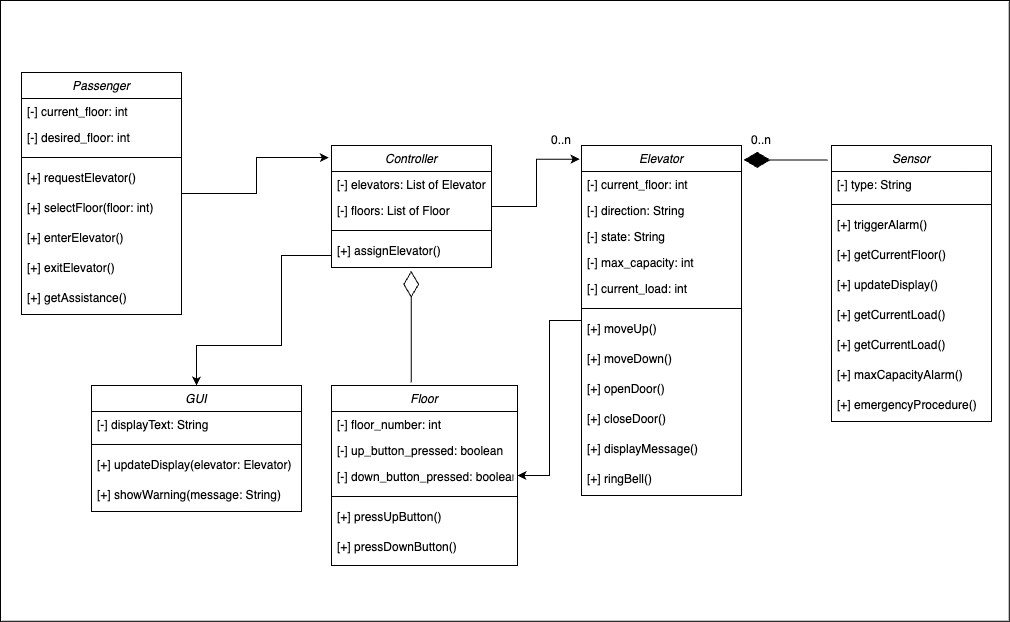

The diagram above was exported from draw.io. Its source (the exported page's mxGraphModel, read from the mxfile embedded in the PNG):
<mxGraphModel dx="1574" dy="898" grid="1" gridSize="10" guides="1" tooltips="1" connect="1" arrows="1" fold="1" page="1" pageScale="1" pageWidth="827" pageHeight="1169" background="#ffffff" math="0" shadow="0">
  <root>
    <mxCell id="0" />
    <mxCell id="1" parent="0" />
    <mxCell id="2" value="" style="rounded=0;whiteSpace=wrap;html=1;" vertex="1" parent="1">
      <mxGeometry x="80" y="480" width="1008.75" height="620.77" as="geometry" />
    </mxCell>
    <mxCell id="3" style="edgeStyle=orthogonalEdgeStyle;rounded=0;orthogonalLoop=1;jettySize=auto;html=1;fillColor=none;" edge="1" source="4" target="42" parent="1">
      <mxGeometry relative="1" as="geometry" />
    </mxCell>
    <mxCell id="4" value="Elevator" style="swimlane;fontStyle=2;align=center;verticalAlign=top;childLayout=stackLayout;horizontal=1;startSize=26;horizontalStack=0;resizeParent=1;resizeLast=0;collapsible=1;marginBottom=0;rounded=0;shadow=0;strokeWidth=1;fillColor=none;" vertex="1" parent="1">
      <mxGeometry x="661" y="625" width="160" height="350" as="geometry">
        <mxRectangle x="230" y="140" width="160" height="26" as="alternateBounds" />
      </mxGeometry>
    </mxCell>
    <mxCell id="5" value="[-] current_floor: int" style="text;align=left;verticalAlign=top;spacingLeft=4;spacingRight=4;overflow=hidden;rotatable=0;points=[[0,0.5],[1,0.5]];portConstraint=eastwest;fillColor=none;" vertex="1" parent="4">
      <mxGeometry y="26" width="160" height="26" as="geometry" />
    </mxCell>
    <mxCell id="6" value="[-] direction: String" style="text;align=left;verticalAlign=top;spacingLeft=4;spacingRight=4;overflow=hidden;rotatable=0;points=[[0,0.5],[1,0.5]];portConstraint=eastwest;rounded=0;shadow=0;html=0;fillColor=none;" vertex="1" parent="4">
      <mxGeometry y="52" width="160" height="26" as="geometry" />
    </mxCell>
    <mxCell id="7" value="[-] state: String" style="text;align=left;verticalAlign=top;spacingLeft=4;spacingRight=4;overflow=hidden;rotatable=0;points=[[0,0.5],[1,0.5]];portConstraint=eastwest;rounded=0;shadow=0;html=0;fillColor=none;" vertex="1" parent="4">
      <mxGeometry y="78" width="160" height="26" as="geometry" />
    </mxCell>
    <mxCell id="8" value="[-] max_capacity: int" style="text;align=left;verticalAlign=top;spacingLeft=4;spacingRight=4;overflow=hidden;rotatable=0;points=[[0,0.5],[1,0.5]];portConstraint=eastwest;rounded=0;shadow=0;html=0;fillColor=none;" vertex="1" parent="4">
      <mxGeometry y="104" width="160" height="26" as="geometry" />
    </mxCell>
    <mxCell id="9" value="[-] current_load: int" style="text;align=left;verticalAlign=top;spacingLeft=4;spacingRight=4;overflow=hidden;rotatable=0;points=[[0,0.5],[1,0.5]];portConstraint=eastwest;rounded=0;shadow=0;html=0;fillColor=none;" vertex="1" parent="4">
      <mxGeometry y="130" width="160" height="26" as="geometry" />
    </mxCell>
    <mxCell id="10" value="" style="line;html=1;strokeWidth=1;align=left;verticalAlign=middle;spacingTop=-1;spacingLeft=3;spacingRight=3;rotatable=0;labelPosition=right;points=[];portConstraint=eastwest;fillColor=none;" vertex="1" parent="4">
      <mxGeometry y="156" width="160" height="14" as="geometry" />
    </mxCell>
    <mxCell id="11" value="[+] moveUp()" style="text;align=left;verticalAlign=top;spacingLeft=4;spacingRight=4;overflow=hidden;rotatable=0;points=[[0,0.5],[1,0.5]];portConstraint=eastwest;fillColor=none;" vertex="1" parent="4">
      <mxGeometry y="170" width="160" height="30" as="geometry" />
    </mxCell>
    <mxCell id="12" value="[+] moveDown()" style="text;align=left;verticalAlign=top;spacingLeft=4;spacingRight=4;overflow=hidden;rotatable=0;points=[[0,0.5],[1,0.5]];portConstraint=eastwest;fillColor=none;" vertex="1" parent="4">
      <mxGeometry y="200" width="160" height="30" as="geometry" />
    </mxCell>
    <mxCell id="13" value="[+] openDoor()" style="text;align=left;verticalAlign=top;spacingLeft=4;spacingRight=4;overflow=hidden;rotatable=0;points=[[0,0.5],[1,0.5]];portConstraint=eastwest;fillColor=none;" vertex="1" parent="4">
      <mxGeometry y="230" width="160" height="30" as="geometry" />
    </mxCell>
    <mxCell id="14" value="[+] closeDoor()" style="text;align=left;verticalAlign=top;spacingLeft=4;spacingRight=4;overflow=hidden;rotatable=0;points=[[0,0.5],[1,0.5]];portConstraint=eastwest;fillColor=none;" vertex="1" parent="4">
      <mxGeometry y="260" width="160" height="30" as="geometry" />
    </mxCell>
    <mxCell id="15" value="[+] displayMessage()" style="text;align=left;verticalAlign=top;spacingLeft=4;spacingRight=4;overflow=hidden;rotatable=0;points=[[0,0.5],[1,0.5]];portConstraint=eastwest;fillColor=none;" vertex="1" parent="4">
      <mxGeometry y="290" width="160" height="30" as="geometry" />
    </mxCell>
    <mxCell id="16" value="[+] ringBell()" style="text;align=left;verticalAlign=top;spacingLeft=4;spacingRight=4;overflow=hidden;rotatable=0;points=[[0,0.5],[1,0.5]];portConstraint=eastwest;fillColor=none;" vertex="1" parent="4">
      <mxGeometry y="320" width="160" height="30" as="geometry" />
    </mxCell>
    <mxCell id="17" value="Passenger" style="swimlane;fontStyle=2;align=center;verticalAlign=top;childLayout=stackLayout;horizontal=1;startSize=26;horizontalStack=0;resizeParent=1;resizeLast=0;collapsible=1;marginBottom=0;rounded=0;shadow=0;strokeWidth=1;fillColor=none;" vertex="1" parent="1">
      <mxGeometry x="101" y="552" width="160" height="242" as="geometry">
        <mxRectangle x="230" y="140" width="160" height="26" as="alternateBounds" />
      </mxGeometry>
    </mxCell>
    <mxCell id="18" value="[-] current_floor: int" style="text;align=left;verticalAlign=top;spacingLeft=4;spacingRight=4;overflow=hidden;rotatable=0;points=[[0,0.5],[1,0.5]];portConstraint=eastwest;fillColor=none;" vertex="1" parent="17">
      <mxGeometry y="26" width="160" height="26" as="geometry" />
    </mxCell>
    <mxCell id="19" value="[-] desired_floor: int" style="text;align=left;verticalAlign=top;spacingLeft=4;spacingRight=4;overflow=hidden;rotatable=0;points=[[0,0.5],[1,0.5]];portConstraint=eastwest;rounded=0;shadow=0;html=0;fillColor=none;" vertex="1" parent="17">
      <mxGeometry y="52" width="160" height="26" as="geometry" />
    </mxCell>
    <mxCell id="20" value="" style="line;html=1;strokeWidth=1;align=left;verticalAlign=middle;spacingTop=-1;spacingLeft=3;spacingRight=3;rotatable=0;labelPosition=right;points=[];portConstraint=eastwest;fillColor=none;" vertex="1" parent="17">
      <mxGeometry y="78" width="160" height="14" as="geometry" />
    </mxCell>
    <mxCell id="21" value="[+] requestElevator()" style="text;align=left;verticalAlign=top;spacingLeft=4;spacingRight=4;overflow=hidden;rotatable=0;points=[[0,0.5],[1,0.5]];portConstraint=eastwest;fillColor=none;" vertex="1" parent="17">
      <mxGeometry y="92" width="160" height="30" as="geometry" />
    </mxCell>
    <mxCell id="22" value="[+] selectFloor(floor: int)" style="text;align=left;verticalAlign=top;spacingLeft=4;spacingRight=4;overflow=hidden;rotatable=0;points=[[0,0.5],[1,0.5]];portConstraint=eastwest;fillColor=none;" vertex="1" parent="17">
      <mxGeometry y="122" width="160" height="30" as="geometry" />
    </mxCell>
    <mxCell id="23" value="[+] enterElevator()" style="text;align=left;verticalAlign=top;spacingLeft=4;spacingRight=4;overflow=hidden;rotatable=0;points=[[0,0.5],[1,0.5]];portConstraint=eastwest;fillColor=none;" vertex="1" parent="17">
      <mxGeometry y="152" width="160" height="30" as="geometry" />
    </mxCell>
    <mxCell id="24" value="[+] exitElevator()" style="text;align=left;verticalAlign=top;spacingLeft=4;spacingRight=4;overflow=hidden;rotatable=0;points=[[0,0.5],[1,0.5]];portConstraint=eastwest;fillColor=none;" vertex="1" parent="17">
      <mxGeometry y="182" width="160" height="30" as="geometry" />
    </mxCell>
    <mxCell id="25" value="[+] getAssistance()" style="text;align=left;verticalAlign=top;spacingLeft=4;spacingRight=4;overflow=hidden;rotatable=0;points=[[0,0.5],[1,0.5]];portConstraint=eastwest;fillColor=none;" vertex="1" parent="17">
      <mxGeometry y="212" width="160" height="30" as="geometry" />
    </mxCell>
    <mxCell id="26" value="Sensor" style="swimlane;fontStyle=2;align=center;verticalAlign=top;childLayout=stackLayout;horizontal=1;startSize=26;horizontalStack=0;resizeParent=1;resizeLast=0;collapsible=1;marginBottom=0;rounded=0;shadow=0;strokeWidth=1;fillColor=none;" vertex="1" parent="1">
      <mxGeometry x="911" y="625" width="160" height="276" as="geometry">
        <mxRectangle x="230" y="140" width="160" height="26" as="alternateBounds" />
      </mxGeometry>
    </mxCell>
    <mxCell id="27" value="[-] type: String" style="text;align=left;verticalAlign=top;spacingLeft=4;spacingRight=4;overflow=hidden;rotatable=0;points=[[0,0.5],[1,0.5]];portConstraint=eastwest;fillColor=none;" vertex="1" parent="26">
      <mxGeometry y="26" width="160" height="26" as="geometry" />
    </mxCell>
    <mxCell id="28" value="" style="line;html=1;strokeWidth=1;align=left;verticalAlign=middle;spacingTop=-1;spacingLeft=3;spacingRight=3;rotatable=0;labelPosition=right;points=[];portConstraint=eastwest;fillColor=none;" vertex="1" parent="26">
      <mxGeometry y="52" width="160" height="14" as="geometry" />
    </mxCell>
    <mxCell id="29" value="[+] triggerAlarm()" style="text;align=left;verticalAlign=top;spacingLeft=4;spacingRight=4;overflow=hidden;rotatable=0;points=[[0,0.5],[1,0.5]];portConstraint=eastwest;fillColor=none;" vertex="1" parent="26">
      <mxGeometry y="66" width="160" height="30" as="geometry" />
    </mxCell>
    <mxCell id="30" value="[+] getCurrentFloor()" style="text;align=left;verticalAlign=top;spacingLeft=4;spacingRight=4;overflow=hidden;rotatable=0;points=[[0,0.5],[1,0.5]];portConstraint=eastwest;fillColor=none;" vertex="1" parent="26">
      <mxGeometry y="96" width="160" height="30" as="geometry" />
    </mxCell>
    <mxCell id="31" value="[+] updateDisplay()" style="text;align=left;verticalAlign=top;spacingLeft=4;spacingRight=4;overflow=hidden;rotatable=0;points=[[0,0.5],[1,0.5]];portConstraint=eastwest;fillColor=none;" vertex="1" parent="26">
      <mxGeometry y="126" width="160" height="30" as="geometry" />
    </mxCell>
    <mxCell id="32" value="[+] getCurrentLoad()" style="text;align=left;verticalAlign=top;spacingLeft=4;spacingRight=4;overflow=hidden;rotatable=0;points=[[0,0.5],[1,0.5]];portConstraint=eastwest;fillColor=none;" vertex="1" parent="26">
      <mxGeometry y="156" width="160" height="30" as="geometry" />
    </mxCell>
    <mxCell id="33" value="[+] getCurrentLoad()" style="text;align=left;verticalAlign=top;spacingLeft=4;spacingRight=4;overflow=hidden;rotatable=0;points=[[0,0.5],[1,0.5]];portConstraint=eastwest;fillColor=none;" vertex="1" parent="26">
      <mxGeometry y="186" width="160" height="30" as="geometry" />
    </mxCell>
    <mxCell id="34" value="[+] maxCapacityAlarm()" style="text;align=left;verticalAlign=top;spacingLeft=4;spacingRight=4;overflow=hidden;rotatable=0;points=[[0,0.5],[1,0.5]];portConstraint=eastwest;fillColor=none;" vertex="1" parent="26">
      <mxGeometry y="216" width="160" height="30" as="geometry" />
    </mxCell>
    <mxCell id="35" value="[+] emergencyProcedure()" style="text;align=left;verticalAlign=top;spacingLeft=4;spacingRight=4;overflow=hidden;rotatable=0;points=[[0,0.5],[1,0.5]];portConstraint=eastwest;fillColor=none;" vertex="1" parent="26">
      <mxGeometry y="246" width="160" height="30" as="geometry" />
    </mxCell>
    <mxCell id="36" style="edgeStyle=orthogonalEdgeStyle;rounded=0;orthogonalLoop=1;jettySize=auto;html=1;entryX=0.5;entryY=0;entryDx=0;entryDy=0;fillColor=none;" edge="1" source="37" target="49" parent="1">
      <mxGeometry relative="1" as="geometry">
        <Array as="points">
          <mxPoint x="361" y="735" />
          <mxPoint x="361" y="825" />
          <mxPoint x="276" y="825" />
        </Array>
      </mxGeometry>
    </mxCell>
    <mxCell id="37" value="Controller" style="swimlane;fontStyle=2;align=center;verticalAlign=top;childLayout=stackLayout;horizontal=1;startSize=26;horizontalStack=0;resizeParent=1;resizeLast=0;collapsible=1;marginBottom=0;rounded=0;shadow=0;strokeWidth=1;fillColor=none;" vertex="1" parent="1">
      <mxGeometry x="411" y="625" width="160" height="122" as="geometry">
        <mxRectangle x="230" y="140" width="160" height="26" as="alternateBounds" />
      </mxGeometry>
    </mxCell>
    <mxCell id="38" value="[-] elevators: List of Elevator" style="text;align=left;verticalAlign=top;spacingLeft=4;spacingRight=4;overflow=hidden;rotatable=0;points=[[0,0.5],[1,0.5]];portConstraint=eastwest;fillColor=none;" vertex="1" parent="37">
      <mxGeometry y="26" width="160" height="26" as="geometry" />
    </mxCell>
    <mxCell id="39" value="[-] floors: List of Floor" style="text;align=left;verticalAlign=top;spacingLeft=4;spacingRight=4;overflow=hidden;rotatable=0;points=[[0,0.5],[1,0.5]];portConstraint=eastwest;fillColor=none;" vertex="1" parent="37">
      <mxGeometry y="52" width="160" height="26" as="geometry" />
    </mxCell>
    <mxCell id="40" value="" style="line;html=1;strokeWidth=1;align=left;verticalAlign=middle;spacingTop=-1;spacingLeft=3;spacingRight=3;rotatable=0;labelPosition=right;points=[];portConstraint=eastwest;fillColor=none;" vertex="1" parent="37">
      <mxGeometry y="78" width="160" height="14" as="geometry" />
    </mxCell>
    <mxCell id="41" value="[+] assignElevator()" style="text;align=left;verticalAlign=top;spacingLeft=4;spacingRight=4;overflow=hidden;rotatable=0;points=[[0,0.5],[1,0.5]];portConstraint=eastwest;fillColor=none;" vertex="1" parent="37">
      <mxGeometry y="92" width="160" height="30" as="geometry" />
    </mxCell>
    <mxCell id="42" value="Floor" style="swimlane;fontStyle=2;align=center;verticalAlign=top;childLayout=stackLayout;horizontal=1;startSize=26;horizontalStack=0;resizeParent=1;resizeLast=0;collapsible=1;marginBottom=0;rounded=0;shadow=0;strokeWidth=1;fillColor=none;" vertex="1" parent="1">
      <mxGeometry x="411" y="865" width="186" height="180" as="geometry">
        <mxRectangle x="230" y="140" width="160" height="26" as="alternateBounds" />
      </mxGeometry>
    </mxCell>
    <mxCell id="43" value="[-] floor_number: int" style="text;align=left;verticalAlign=top;spacingLeft=4;spacingRight=4;overflow=hidden;rotatable=0;points=[[0,0.5],[1,0.5]];portConstraint=eastwest;fillColor=none;" vertex="1" parent="42">
      <mxGeometry y="26" width="186" height="26" as="geometry" />
    </mxCell>
    <mxCell id="44" value="[-] up_button_pressed: boolean" style="text;align=left;verticalAlign=top;spacingLeft=4;spacingRight=4;overflow=hidden;rotatable=0;points=[[0,0.5],[1,0.5]];portConstraint=eastwest;rounded=0;shadow=0;html=0;fillColor=none;" vertex="1" parent="42">
      <mxGeometry y="52" width="186" height="26" as="geometry" />
    </mxCell>
    <mxCell id="45" value="[-] down_button_pressed: boolean" style="text;align=left;verticalAlign=top;spacingLeft=4;spacingRight=4;overflow=hidden;rotatable=0;points=[[0,0.5],[1,0.5]];portConstraint=eastwest;rounded=0;shadow=0;html=0;fillColor=none;" vertex="1" parent="42">
      <mxGeometry y="78" width="186" height="26" as="geometry" />
    </mxCell>
    <mxCell id="46" value="" style="line;html=1;strokeWidth=1;align=left;verticalAlign=middle;spacingTop=-1;spacingLeft=3;spacingRight=3;rotatable=0;labelPosition=right;points=[];portConstraint=eastwest;fillColor=none;" vertex="1" parent="42">
      <mxGeometry y="104" width="186" height="14" as="geometry" />
    </mxCell>
    <mxCell id="47" value="[+] pressUpButton()" style="text;align=left;verticalAlign=top;spacingLeft=4;spacingRight=4;overflow=hidden;rotatable=0;points=[[0,0.5],[1,0.5]];portConstraint=eastwest;fillColor=none;" vertex="1" parent="42">
      <mxGeometry y="118" width="186" height="30" as="geometry" />
    </mxCell>
    <mxCell id="48" value="[+] pressDownButton()" style="text;align=left;verticalAlign=top;spacingLeft=4;spacingRight=4;overflow=hidden;rotatable=0;points=[[0,0.5],[1,0.5]];portConstraint=eastwest;fillColor=none;" vertex="1" parent="42">
      <mxGeometry y="148" width="186" height="30" as="geometry" />
    </mxCell>
    <mxCell id="49" value="GUI" style="swimlane;fontStyle=2;align=center;verticalAlign=top;childLayout=stackLayout;horizontal=1;startSize=26;horizontalStack=0;resizeParent=1;resizeLast=0;collapsible=1;marginBottom=0;rounded=0;shadow=0;strokeWidth=1;fillColor=none;" vertex="1" parent="1">
      <mxGeometry x="171" y="865" width="210" height="126" as="geometry">
        <mxRectangle x="230" y="140" width="160" height="26" as="alternateBounds" />
      </mxGeometry>
    </mxCell>
    <mxCell id="50" value="[-] displayText: String" style="text;align=left;verticalAlign=top;spacingLeft=4;spacingRight=4;overflow=hidden;rotatable=0;points=[[0,0.5],[1,0.5]];portConstraint=eastwest;fillColor=none;" vertex="1" parent="49">
      <mxGeometry y="26" width="210" height="26" as="geometry" />
    </mxCell>
    <mxCell id="51" value="" style="line;html=1;strokeWidth=1;align=left;verticalAlign=middle;spacingTop=-1;spacingLeft=3;spacingRight=3;rotatable=0;labelPosition=right;points=[];portConstraint=eastwest;fillColor=none;" vertex="1" parent="49">
      <mxGeometry y="52" width="210" height="14" as="geometry" />
    </mxCell>
    <mxCell id="52" value="[+] updateDisplay(elevator: Elevator)" style="text;align=left;verticalAlign=top;spacingLeft=4;spacingRight=4;overflow=hidden;rotatable=0;points=[[0,0.5],[1,0.5]];portConstraint=eastwest;fillColor=none;" vertex="1" parent="49">
      <mxGeometry y="66" width="210" height="30" as="geometry" />
    </mxCell>
    <mxCell id="53" value="[+] showWarning(message: String)" style="text;align=left;verticalAlign=top;spacingLeft=4;spacingRight=4;overflow=hidden;rotatable=0;points=[[0,0.5],[1,0.5]];portConstraint=eastwest;fillColor=none;" vertex="1" parent="49">
      <mxGeometry y="96" width="210" height="30" as="geometry" />
    </mxCell>
    <mxCell id="54" style="edgeStyle=orthogonalEdgeStyle;rounded=0;orthogonalLoop=1;jettySize=auto;html=1;entryX=-0.017;entryY=0.099;entryDx=0;entryDy=0;entryPerimeter=0;fillColor=none;" edge="1" source="17" target="37" parent="1">
      <mxGeometry relative="1" as="geometry" />
    </mxCell>
    <mxCell id="55" style="edgeStyle=orthogonalEdgeStyle;rounded=0;orthogonalLoop=1;jettySize=auto;html=1;entryX=-0.012;entryY=0.039;entryDx=0;entryDy=0;entryPerimeter=0;fillColor=none;" edge="1" source="37" target="4" parent="1">
      <mxGeometry relative="1" as="geometry" />
    </mxCell>
    <mxCell id="56" value="" style="endArrow=diamondThin;endFill=1;endSize=24;html=1;rounded=0;exitX=-0.024;exitY=0.053;exitDx=0;exitDy=0;exitPerimeter=0;entryX=1.014;entryY=0.041;entryDx=0;entryDy=0;entryPerimeter=0;fillColor=none;" edge="1" source="26" target="4" parent="1">
      <mxGeometry width="160" relative="1" as="geometry">
        <mxPoint x="881" y="765" as="sourcePoint" />
        <mxPoint x="831" y="749" as="targetPoint" />
      </mxGeometry>
    </mxCell>
    <mxCell id="57" value="" style="endArrow=diamondThin;endFill=0;endSize=24;html=1;rounded=0;entryX=0.498;entryY=1.111;entryDx=0;entryDy=0;entryPerimeter=0;exitX=0.429;exitY=-0.017;exitDx=0;exitDy=0;exitPerimeter=0;fillColor=none;" edge="1" source="42" target="41" parent="1">
      <mxGeometry width="160" relative="1" as="geometry">
        <mxPoint x="461" y="825" as="sourcePoint" />
        <mxPoint x="621" y="825" as="targetPoint" />
      </mxGeometry>
    </mxCell>
    <mxCell id="58" value="0..n" style="text;html=1;align=center;verticalAlign=middle;whiteSpace=wrap;rounded=0;fillColor=none;" vertex="1" parent="1">
      <mxGeometry x="611" y="605" width="60" height="30" as="geometry" />
    </mxCell>
    <mxCell id="59" value="0..n" style="text;html=1;align=center;verticalAlign=middle;whiteSpace=wrap;rounded=0;fillColor=none;" vertex="1" parent="1">
      <mxGeometry x="811" y="605" width="60" height="30" as="geometry" />
    </mxCell>
  </root>
</mxGraphModel>